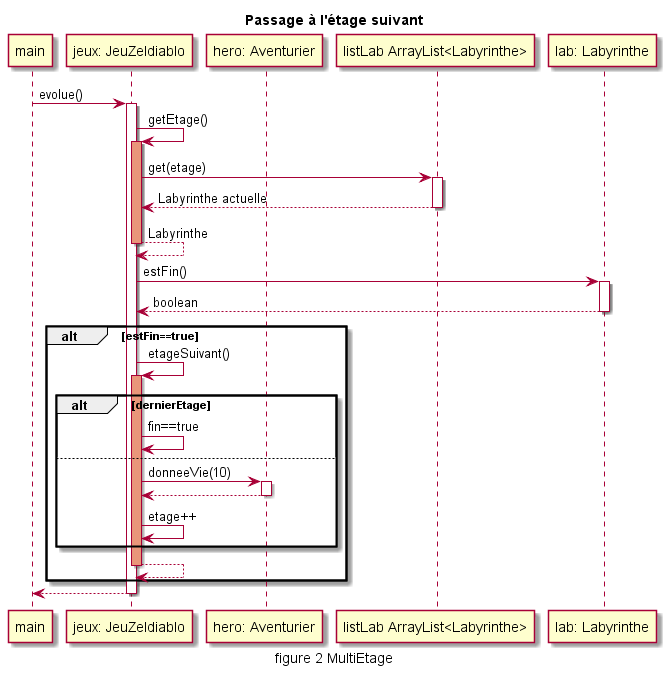

The diagram above was rendered by PlantUML. Its source (embedded in the PNG):
@startuml


title Passage à l'étage suivant

participant	"main" as m
participant	"jeux: JeuZeldiablo" as jeu
participant	"hero: Aventurier" as h
participant	"listLab ArrayList<Labyrinthe>" as ll
participant	"lab: Labyrinthe" as l


m -> jeu: evolue()

activate jeu

jeu -> jeu: getEtage()
activate jeu #DarkSalmon
jeu -> ll: get(etage)
activate ll
jeu <-- ll: Labyrinthe actuelle
deactivate ll
jeu <-- jeu: Labyrinthe
deactivate jeu

jeu -> l: estFin()
activate l
jeu <-- l: boolean
deactivate l

alt estFin==true
jeu -> jeu: etageSuivant()
activate jeu #DarkSalmon

alt dernierEtage
jeu -> jeu: fin==true
else
jeu -> h: donneeVie(10)
activate h
jeu <-- h
deactivate h
jeu -> jeu: etage++
end

jeu <-- jeu:
deactivate jeu
end

m <-- jeu
deactivate jeu

caption figure 2 MultiEtage


@enduml